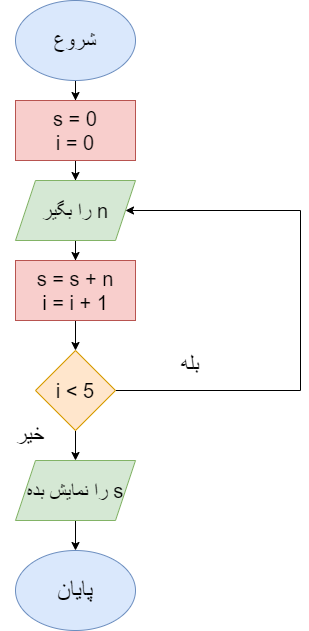

The diagram above was exported from draw.io. Its source (the exported page's mxGraphModel, read from the mxfile embedded in the PNG):
<mxGraphModel dx="1050" dy="573" grid="1" gridSize="10" guides="1" tooltips="1" connect="1" arrows="1" fold="1" page="1" pageScale="1" pageWidth="850" pageHeight="1100" math="0" shadow="0">
  <root>
    <mxCell id="0" />
    <mxCell id="1" parent="0" />
    <mxCell id="INNnTyBmexteTWga5TR6-3" value="" style="edgeStyle=orthogonalEdgeStyle;rounded=0;orthogonalLoop=1;jettySize=auto;html=1;" edge="1" parent="1" source="INNnTyBmexteTWga5TR6-1" target="INNnTyBmexteTWga5TR6-2">
      <mxGeometry relative="1" as="geometry" />
    </mxCell>
    <mxCell id="INNnTyBmexteTWga5TR6-1" value="&lt;font style=&quot;font-size: 21px;&quot;&gt;شروع&lt;/font&gt;" style="ellipse;whiteSpace=wrap;html=1;fillColor=#dae8fc;strokeColor=#6c8ebf;" vertex="1" parent="1">
      <mxGeometry x="365" width="120" height="80" as="geometry" />
    </mxCell>
    <mxCell id="INNnTyBmexteTWga5TR6-5" value="" style="edgeStyle=orthogonalEdgeStyle;rounded=0;orthogonalLoop=1;jettySize=auto;html=1;" edge="1" parent="1" source="INNnTyBmexteTWga5TR6-2" target="INNnTyBmexteTWga5TR6-4">
      <mxGeometry relative="1" as="geometry" />
    </mxCell>
    <mxCell id="INNnTyBmexteTWga5TR6-2" value="&lt;font style=&quot;font-size: 20px;&quot;&gt;s = 0&lt;br&gt;i = 0&lt;/font&gt;" style="rounded=0;whiteSpace=wrap;html=1;fillColor=#f8cecc;strokeColor=#b85450;" vertex="1" parent="1">
      <mxGeometry x="365" y="100" width="120" height="60" as="geometry" />
    </mxCell>
    <mxCell id="INNnTyBmexteTWga5TR6-7" value="" style="edgeStyle=orthogonalEdgeStyle;rounded=0;orthogonalLoop=1;jettySize=auto;html=1;" edge="1" parent="1" source="INNnTyBmexteTWga5TR6-4" target="INNnTyBmexteTWga5TR6-6">
      <mxGeometry relative="1" as="geometry" />
    </mxCell>
    <mxCell id="INNnTyBmexteTWga5TR6-4" value="&lt;div style=&quot;direction: rtl;&quot;&gt;&lt;span style=&quot;background-color: initial;&quot;&gt;&lt;font style=&quot;font-size: 20px;&quot;&gt;n را بگیر&lt;/font&gt;&lt;/span&gt;&lt;/div&gt;" style="shape=parallelogram;perimeter=parallelogramPerimeter;whiteSpace=wrap;html=1;fixedSize=1;fillColor=#d5e8d4;strokeColor=#82b366;" vertex="1" parent="1">
      <mxGeometry x="365" y="180" width="120" height="60" as="geometry" />
    </mxCell>
    <mxCell id="INNnTyBmexteTWga5TR6-10" value="" style="edgeStyle=orthogonalEdgeStyle;rounded=0;orthogonalLoop=1;jettySize=auto;html=1;" edge="1" parent="1" source="INNnTyBmexteTWga5TR6-6" target="INNnTyBmexteTWga5TR6-8">
      <mxGeometry relative="1" as="geometry" />
    </mxCell>
    <mxCell id="INNnTyBmexteTWga5TR6-6" value="&lt;font style=&quot;font-size: 20px;&quot;&gt;s = s + n&lt;br&gt;i = i + 1&lt;/font&gt;" style="rounded=0;whiteSpace=wrap;html=1;fillColor=#f8cecc;strokeColor=#b85450;" vertex="1" parent="1">
      <mxGeometry x="365" y="260" width="120" height="60" as="geometry" />
    </mxCell>
    <mxCell id="INNnTyBmexteTWga5TR6-9" style="edgeStyle=orthogonalEdgeStyle;rounded=0;orthogonalLoop=1;jettySize=auto;html=1;entryX=1;entryY=0.5;entryDx=0;entryDy=0;" edge="1" parent="1" source="INNnTyBmexteTWga5TR6-8" target="INNnTyBmexteTWga5TR6-4">
      <mxGeometry relative="1" as="geometry">
        <Array as="points">
          <mxPoint x="650" y="390" />
          <mxPoint x="650" y="210" />
        </Array>
      </mxGeometry>
    </mxCell>
    <mxCell id="INNnTyBmexteTWga5TR6-13" value="" style="edgeStyle=orthogonalEdgeStyle;rounded=0;orthogonalLoop=1;jettySize=auto;html=1;" edge="1" parent="1" source="INNnTyBmexteTWga5TR6-8" target="INNnTyBmexteTWga5TR6-12">
      <mxGeometry relative="1" as="geometry" />
    </mxCell>
    <mxCell id="INNnTyBmexteTWga5TR6-8" value="&lt;font style=&quot;font-size: 20px;&quot;&gt;i &amp;lt; 5&lt;/font&gt;" style="rhombus;whiteSpace=wrap;html=1;fillColor=#ffe6cc;strokeColor=#d79b00;" vertex="1" parent="1">
      <mxGeometry x="385" y="350" width="80" height="80" as="geometry" />
    </mxCell>
    <mxCell id="INNnTyBmexteTWga5TR6-11" value="&lt;font style=&quot;font-size: 22px;&quot;&gt;بله&lt;/font&gt;" style="text;html=1;strokeColor=none;fillColor=none;align=center;verticalAlign=middle;whiteSpace=wrap;rounded=0;" vertex="1" parent="1">
      <mxGeometry x="510" y="350" width="60" height="30" as="geometry" />
    </mxCell>
    <mxCell id="INNnTyBmexteTWga5TR6-15" value="" style="edgeStyle=orthogonalEdgeStyle;rounded=0;orthogonalLoop=1;jettySize=auto;html=1;" edge="1" parent="1" source="INNnTyBmexteTWga5TR6-12" target="INNnTyBmexteTWga5TR6-14">
      <mxGeometry relative="1" as="geometry" />
    </mxCell>
    <mxCell id="INNnTyBmexteTWga5TR6-12" value="&lt;div style=&quot;direction: rtl;&quot;&gt;&lt;span style=&quot;background-color: initial;&quot;&gt;&lt;font style=&quot;font-size: 20px;&quot;&gt;s را نمایش بده&lt;/font&gt;&lt;/span&gt;&lt;/div&gt;" style="shape=parallelogram;perimeter=parallelogramPerimeter;whiteSpace=wrap;html=1;fixedSize=1;fillColor=#d5e8d4;strokeColor=#82b366;" vertex="1" parent="1">
      <mxGeometry x="365" y="460" width="120" height="60" as="geometry" />
    </mxCell>
    <mxCell id="INNnTyBmexteTWga5TR6-14" value="&lt;font style=&quot;font-size: 24px;&quot;&gt;پایان&lt;/font&gt;" style="ellipse;whiteSpace=wrap;html=1;fillColor=#dae8fc;strokeColor=#6c8ebf;" vertex="1" parent="1">
      <mxGeometry x="365" y="550" width="120" height="80" as="geometry" />
    </mxCell>
    <mxCell id="INNnTyBmexteTWga5TR6-16" value="&lt;span style=&quot;font-size: 22px;&quot;&gt;خیر&lt;/span&gt;" style="text;html=1;strokeColor=none;fillColor=none;align=center;verticalAlign=middle;whiteSpace=wrap;rounded=0;" vertex="1" parent="1">
      <mxGeometry x="350" y="420" width="60" height="30" as="geometry" />
    </mxCell>
  </root>
</mxGraphModel>